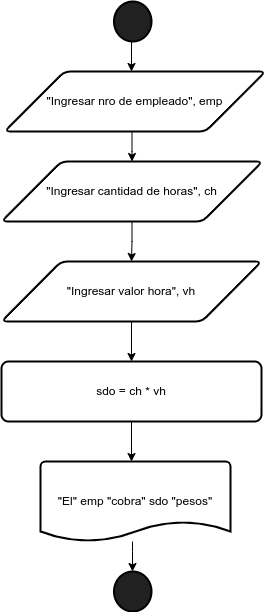

The diagram above was exported from draw.io. Its source (the exported page's mxGraphModel, read from the mxfile embedded in the PNG):
<mxGraphModel dx="990" dy="531" grid="1" gridSize="10" guides="1" tooltips="1" connect="1" arrows="1" fold="1" page="1" pageScale="1" pageWidth="827" pageHeight="1169" math="0" shadow="0">
  <root>
    <mxCell id="0" />
    <mxCell id="1" parent="0" />
    <mxCell id="2JhjTOfEcMtWbaRRQDRf-6" value="" style="edgeStyle=orthogonalEdgeStyle;rounded=0;orthogonalLoop=1;jettySize=auto;html=1;" edge="1" parent="1" target="2JhjTOfEcMtWbaRRQDRf-2">
      <mxGeometry relative="1" as="geometry">
        <mxPoint x="410" y="50" as="sourcePoint" />
        <Array as="points">
          <mxPoint x="410" y="80" />
          <mxPoint x="410" y="80" />
        </Array>
      </mxGeometry>
    </mxCell>
    <mxCell id="2JhjTOfEcMtWbaRRQDRf-5" style="edgeStyle=orthogonalEdgeStyle;rounded=0;orthogonalLoop=1;jettySize=auto;html=1;entryX=0.5;entryY=0;entryDx=0;entryDy=0;" edge="1" parent="1" source="2JhjTOfEcMtWbaRRQDRf-2" target="2JhjTOfEcMtWbaRRQDRf-3">
      <mxGeometry relative="1" as="geometry">
        <Array as="points">
          <mxPoint x="411" y="160" />
        </Array>
      </mxGeometry>
    </mxCell>
    <mxCell id="2JhjTOfEcMtWbaRRQDRf-2" value="&quot;Ingresar nro de empleado&quot;, emp" style="shape=parallelogram;html=1;strokeWidth=2;perimeter=parallelogramPerimeter;whiteSpace=wrap;rounded=1;arcSize=12;size=0.23;" vertex="1" parent="1">
      <mxGeometry x="283" y="80" width="261" height="60" as="geometry" />
    </mxCell>
    <mxCell id="2JhjTOfEcMtWbaRRQDRf-7" value="" style="edgeStyle=orthogonalEdgeStyle;rounded=0;orthogonalLoop=1;jettySize=auto;html=1;" edge="1" parent="1" source="2JhjTOfEcMtWbaRRQDRf-3" target="2JhjTOfEcMtWbaRRQDRf-4">
      <mxGeometry relative="1" as="geometry" />
    </mxCell>
    <mxCell id="2JhjTOfEcMtWbaRRQDRf-3" value="&quot;Ingresar cantidad de horas&quot;, ch" style="shape=parallelogram;html=1;strokeWidth=2;perimeter=parallelogramPerimeter;whiteSpace=wrap;rounded=1;arcSize=12;size=0.23;" vertex="1" parent="1">
      <mxGeometry x="280" y="170" width="261" height="60" as="geometry" />
    </mxCell>
    <mxCell id="2JhjTOfEcMtWbaRRQDRf-11" value="" style="edgeStyle=orthogonalEdgeStyle;rounded=0;orthogonalLoop=1;jettySize=auto;html=1;" edge="1" parent="1" source="2JhjTOfEcMtWbaRRQDRf-4" target="2JhjTOfEcMtWbaRRQDRf-9">
      <mxGeometry relative="1" as="geometry" />
    </mxCell>
    <mxCell id="2JhjTOfEcMtWbaRRQDRf-4" value="&quot;Ingresar valor hora&quot;, vh" style="shape=parallelogram;html=1;strokeWidth=2;perimeter=parallelogramPerimeter;whiteSpace=wrap;rounded=1;arcSize=12;size=0.23;" vertex="1" parent="1">
      <mxGeometry x="280" y="270" width="260" height="60" as="geometry" />
    </mxCell>
    <mxCell id="2JhjTOfEcMtWbaRRQDRf-12" value="" style="edgeStyle=orthogonalEdgeStyle;rounded=0;orthogonalLoop=1;jettySize=auto;html=1;" edge="1" parent="1" source="2JhjTOfEcMtWbaRRQDRf-9" target="2JhjTOfEcMtWbaRRQDRf-10">
      <mxGeometry relative="1" as="geometry">
        <Array as="points">
          <mxPoint x="410" y="470" />
          <mxPoint x="410" y="470" />
        </Array>
      </mxGeometry>
    </mxCell>
    <mxCell id="2JhjTOfEcMtWbaRRQDRf-9" value="sdo = ch * vh" style="rounded=1;whiteSpace=wrap;html=1;absoluteArcSize=1;arcSize=14;strokeWidth=2;" vertex="1" parent="1">
      <mxGeometry x="280" y="370" width="260" height="60" as="geometry" />
    </mxCell>
    <mxCell id="2JhjTOfEcMtWbaRRQDRf-20" value="" style="edgeStyle=orthogonalEdgeStyle;rounded=0;orthogonalLoop=1;jettySize=auto;html=1;" edge="1" parent="1" source="2JhjTOfEcMtWbaRRQDRf-10" target="2JhjTOfEcMtWbaRRQDRf-18">
      <mxGeometry relative="1" as="geometry">
        <Array as="points">
          <mxPoint x="411" y="560" />
          <mxPoint x="411" y="560" />
        </Array>
      </mxGeometry>
    </mxCell>
    <mxCell id="2JhjTOfEcMtWbaRRQDRf-10" value="&quot;El&quot; emp &quot;cobra&quot; sdo &quot;pesos&quot;" style="strokeWidth=2;html=1;shape=mxgraph.flowchart.document2;whiteSpace=wrap;size=0.25;" vertex="1" parent="1">
      <mxGeometry x="319" y="470" width="190" height="80" as="geometry" />
    </mxCell>
    <mxCell id="2JhjTOfEcMtWbaRRQDRf-16" value="" style="strokeWidth=2;html=1;shape=mxgraph.flowchart.start_2;whiteSpace=wrap;fillColor=#212121;" vertex="1" parent="1">
      <mxGeometry x="392.5" y="10" width="37.5" height="40" as="geometry" />
    </mxCell>
    <mxCell id="2JhjTOfEcMtWbaRRQDRf-18" value="" style="strokeWidth=2;html=1;shape=mxgraph.flowchart.start_2;whiteSpace=wrap;fillColor=#212121;" vertex="1" parent="1">
      <mxGeometry x="392.5" y="580" width="37.5" height="40" as="geometry" />
    </mxCell>
  </root>
</mxGraphModel>